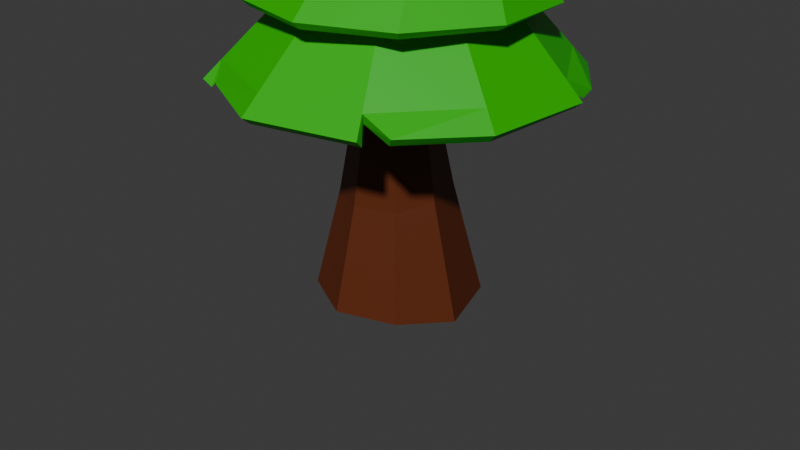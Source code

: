 # Source: pine-A.blend  (saved by Blender 4.0.36; exported with 4.5.12 LTS)
import bpy
from mathutils import Matrix  # noqa: F401  (used for matrix-valued properties, if any)

bpy.ops.wm.read_factory_settings(use_empty=True)
scene = bpy.context.scene
scene.name = 'Scene'

# ---- collections
col_collection = bpy.data.collections.new('Collection'); scene.collection.children.link(col_collection)

# ---- materials (node trees are filled in below, after node groups)
mat_material_001 = bpy.data.materials.new('Material.001')
mat_material_001.use_transparent_shadow = False
mat_material_002 = bpy.data.materials.new('Material.002')
mat_material_002.use_transparent_shadow = False

# ---- material node trees
mat_material_001.use_nodes = True; mat_material_001.node_tree.nodes.clear()
_N = mat_material_001.node_tree.nodes; _L = mat_material_001.node_tree.links
n0 = _N.new('ShaderNodeBsdfPrincipled'); n0.name = 'Principled BSDF'; n0.location = (10, 300)
n0.inputs[0].default_value = (0.1124, 0.02167, 0.003068, 1.0)
n0.inputs[3].default_value = 1.45
n1 = _N.new('ShaderNodeOutputMaterial'); n1.name = 'Material Output'; n1.location = (300, 300)
_L.new(n0.outputs[0], n1.inputs[0])
n1.is_active_output = True
mat_material_002.use_nodes = True; mat_material_002.node_tree.nodes.clear()
_N = mat_material_002.node_tree.nodes; _L = mat_material_002.node_tree.links
n0 = _N.new('ShaderNodeBsdfPrincipled'); n0.name = 'Principled BSDF'; n0.location = (10, 300)
n0.inputs[0].default_value = (0.00797, 0.4793, 0.0, 1.0)
n0.inputs[3].default_value = 1.45
n1 = _N.new('ShaderNodeOutputMaterial'); n1.name = 'Material Output'; n1.location = (300, 300)
_L.new(n0.outputs[0], n1.inputs[0])
n1.is_active_output = True

# ---- world
world_world = bpy.data.worlds.new('World'); scene.world = world_world
world_world.use_nodes = True; world_world.node_tree.nodes.clear()
_N = world_world.node_tree.nodes; _L = world_world.node_tree.links
n0 = _N.new('ShaderNodeOutputWorld'); n0.name = 'World Output'; n0.location = (300, 300)
n1 = _N.new('ShaderNodeBackground'); n1.name = 'Background'; n1.location = (10, 300)
n1.inputs[0].default_value = (0.05088, 0.05088, 0.05088, 1.0)
_L.new(n1.outputs[0], n0.inputs[0])
n0.is_active_output = True
world_world.color = (0.05088, 0.05088, 0.05088)
world_world.use_sun_shadow = False
world_world.sun_shadow_jitter_overblur = 0.0

# ---- cameras
cam_camera = bpy.data.cameras.new('Camera')
cam_camera.clip_end = 100.0
cam_camera.ortho_scale = 7.314

# ---- meshes
me_cylinder = bpy.data.meshes.new('Cylinder')
me_cylinder.from_pydata([(0.005581, 0.8328, -0.7482), (-0.02761, 0.3646, 1.226), (0.5775, 0.6276, -0.7987), (0.2673, 0.2488, 1.268), (0.8593, -0.05282, -0.8143), (0.3836, -0.03206, 1.268), (0.5874, -0.605, -0.7438), (0.2673, -0.3129, 1.255), (-0.005187, -0.8504, -0.7438), (-0.01361, -0.4293, 1.255), (-0.5978, -0.605, -0.7282), (-0.2945, -0.3129, 1.268), (-0.8189, 0.02432, -0.6619), (-0.4108, -0.03206, 1.268), (-0.6177, 0.5345, -0.6792), (-0.2841, 0.2583, 1.226), (-0.01848, 0.5255, 0.4031), (0.3677, 0.3984, 0.398), (0.5569, -0.05817, 0.398), (0.3865, -0.4236, 0.3289), (-0.01111, -0.5883, 0.3289), (-0.4088, -0.4236, 0.3419), (-0.5682, 0.003384, 0.2923), (-0.4147, 0.345, 0.3452), (-0.3015, -0.7277, -0.7438), (-0.154, -0.3711, 1.268), (-0.2099, -0.5059, 0.3289), (0.2262, 0.2098, 2.804), (-0.01814, 0.3114, 2.783), (0.3274, -0.03544, 2.813), (0.2262, -0.2807, 2.789), (-0.01814, -0.3823, 2.767), (-0.1403, -0.3315, 2.772), (-0.3637, -0.03544, 2.753), (-0.2625, -0.2807, 2.762), (-0.2625, 0.2098, 2.762), (0.08907, 0.152, 3.812), (-0.1045, 0.2325, 3.795), (0.1692, -0.04228, 3.819), (0.08907, -0.2366, 3.796), (-0.1045, -0.3171, 3.779), (-0.2013, -0.2768, 3.771), (-0.3782, -0.04228, 3.771), (-0.298, -0.2366, 3.778), (-0.298, 0.152, 3.778), (-0.05194, 0.09715, 6.08), (-0.1938, 0.1526, 6.055), (0.009757, -0.04388, 6.091), (-0.04488, -0.1879, 6.066), (-0.1839, -0.2506, 6.042), (-0.2548, -0.2229, 6.03), (-0.3875, -0.05416, 6.022), (-0.3258, -0.1952, 6.033), (-0.3328, 0.08989, 6.031), (-0.2332, 0.01383, 6.629), (-0.3026, 0.04092, 6.617), (-0.2031, -0.05512, 6.635), (-0.2298, -0.1255, 6.63), (-0.2977, -0.1562, 6.619), (-0.3324, -0.1426, 6.612), (-0.3973, -0.06014, 6.601), (-0.3671, -0.1291, 6.606), (-0.3706, 0.01028, 6.606)], [], [(16, 1, 3, 17), (17, 3, 5, 18), (18, 5, 7, 19), (19, 7, 9, 20), (26, 25, 11, 21), (21, 11, 13, 22), (3, 1, 28, 27), (22, 13, 15, 23), (23, 15, 1, 16), (0, 2, 4, 6, 8, 24, 10, 12, 14), (14, 23, 16, 0), (12, 22, 23, 14), (10, 21, 22, 12), (24, 26, 21, 10), (6, 19, 20, 8), (4, 18, 19, 6), (2, 17, 18, 4), (0, 16, 17, 2), (8, 20, 26, 24), (20, 9, 25, 26), (28, 35, 44, 37), (7, 5, 29, 30), (5, 3, 27, 29), (1, 15, 35, 28), (15, 13, 33, 35), (13, 11, 34, 33), (11, 25, 32, 34), (25, 9, 31, 32), (9, 7, 30, 31), (44, 42, 51, 53), (32, 31, 40, 41), (29, 27, 36, 38), (34, 32, 41, 43), (33, 34, 43, 42), (30, 29, 38, 39), (35, 33, 42, 44), (31, 30, 39, 40), (27, 28, 37, 36), (51, 52, 61, 60), (40, 39, 48, 49), (36, 37, 46, 45), (37, 44, 53, 46), (41, 40, 49, 50), (38, 36, 45, 47), (43, 41, 50, 52), (42, 43, 52, 51), (39, 38, 47, 48), (54, 55, 62, 60, 61, 59, 58, 57, 56), (48, 47, 56, 57), (53, 51, 60, 62), (49, 48, 57, 58), (45, 46, 55, 54), (46, 53, 62, 55), (50, 49, 58, 59), (47, 45, 54, 56), (52, 50, 59, 61)])
_uv = me_cylinder.uv_layers.new(name='UVMap')
_uv.uv.foreach_set('vector', [1.0, 0.7253, 1.0, 1.0, 0.875, 1.0, 0.875, 0.7253, 0.875, 0.7253, 0.875, 1.0, 0.75, 1.0, 0.75, 0.7253, 0.75, 0.7253, 0.75, 1.0, 0.625, 1.0, 0.625, 0.7253, 0.625, 0.7253, 0.625, 1.0, 0.5, 1.0, 0.5, 0.7253, 0.4375, 0.7253, 0.4375, 1.0, 0.375, 1.0, 0.375, 0.7253, 0.375, 0.7253, 0.375, 1.0, 0.25, 1.0, 0.25, 0.7253, 0.875, 1.0, 1.0, 1.0, 1.0, 1.0, 0.875, 1.0, 0.25, 0.7253, 0.25, 1.0, 0.125, 1.0, 0.125, 0.7253, 0.125, 0.7253, 0.125, 1.0, 0.0, 1.0, 0.0, 0.7253, 0.75, 0.49, 0.9197, 0.4197, 0.99, 0.25, 0.9197, 0.08029, 0.75, 0.01, 0.6651, 0.04515, 0.5803, 0.08029, 0.51, 0.25, 0.5803, 0.4197, 0.125, 0.5, 0.125, 0.7253, 0.0, 0.7253, 0.0, 0.5, 0.25, 0.5, 0.25, 0.7253, 0.125, 0.7253, 0.125, 0.5, 0.375, 0.5, 0.375, 0.7253, 0.25, 0.7253, 0.25, 0.5, 0.4375, 0.5, 0.4375, 0.7253, 0.375, 0.7253, 0.375, 0.5, 0.625, 0.5, 0.625, 0.7253, 0.5, 0.7253, 0.5, 0.5, 0.75, 0.5, 0.75, 0.7253, 0.625, 0.7253, 0.625, 0.5, 0.875, 0.5, 0.875, 0.7253, 0.75, 0.7253, 0.75, 0.5, 1.0, 0.5, 1.0, 0.7253, 0.875, 0.7253, 0.875, 0.5, 0.5, 0.5, 0.5, 0.7253, 0.4375, 0.7253, 0.4375, 0.5, 0.5, 0.7253, 0.5, 1.0, 0.4375, 1.0, 0.4375, 0.7253, 0.0, 1.0, 0.125, 1.0, 0.125, 1.0, 0.0, 1.0, 0.625, 1.0, 0.75, 1.0, 0.75, 1.0, 0.625, 1.0, 0.75, 1.0, 0.875, 1.0, 0.875, 1.0, 0.75, 1.0, 0.0, 1.0, 0.125, 1.0, 0.125, 1.0, 0.0, 1.0, 0.125, 1.0, 0.25, 1.0, 0.25, 1.0, 0.125, 1.0, 0.25, 1.0, 0.375, 1.0, 0.375, 1.0, 0.25, 1.0, 0.375, 1.0, 0.4375, 1.0, 0.4375, 1.0, 0.375, 1.0, 0.4375, 1.0, 0.5, 1.0, 0.5, 1.0, 0.4375, 1.0, 0.5, 1.0, 0.625, 1.0, 0.625, 1.0, 0.5, 1.0, 0.125, 1.0, 0.25, 1.0, 0.25, 1.0, 0.125, 1.0, 0.4375, 1.0, 0.5, 1.0, 0.5, 1.0, 0.4375, 1.0, 0.75, 1.0, 0.875, 1.0, 0.875, 1.0, 0.75, 1.0, 0.375, 1.0, 0.4375, 1.0, 0.4375, 1.0, 0.375, 1.0, 0.25, 1.0, 0.375, 1.0, 0.375, 1.0, 0.25, 1.0, 0.625, 1.0, 0.75, 1.0, 0.75, 1.0, 0.625, 1.0, 0.125, 1.0, 0.25, 1.0, 0.25, 1.0, 0.125, 1.0, 0.5, 1.0, 0.625, 1.0, 0.625, 1.0, 0.5, 1.0, 0.875, 1.0, 1.0, 1.0, 1.0, 1.0, 0.875, 1.0, 0.25, 1.0, 0.375, 1.0, 0.375, 1.0, 0.25, 1.0, 0.5, 1.0, 0.625, 1.0, 0.625, 1.0, 0.5, 1.0, 0.875, 1.0, 1.0, 1.0, 1.0, 1.0, 0.875, 1.0, 0.0, 1.0, 0.125, 1.0, 0.125, 1.0, 0.0, 1.0, 0.4375, 1.0, 0.5, 1.0, 0.5, 1.0, 0.4375, 1.0, 0.75, 1.0, 0.875, 1.0, 0.875, 1.0, 0.75, 1.0, 0.375, 1.0, 0.4375, 1.0, 0.4375, 1.0, 0.375, 1.0, 0.25, 1.0, 0.375, 1.0, 0.375, 1.0, 0.25, 1.0, 0.625, 1.0, 0.75, 1.0, 0.75, 1.0, 0.625, 1.0, 0.4197, 0.4197, 0.25, 0.49, 0.08029, 0.4197, 0.01, 0.25, 0.08029, 0.08029, 0.1651, 0.04515, 0.25, 0.01, 0.4197, 0.08029, 0.49, 0.25, 0.625, 1.0, 0.75, 1.0, 0.75, 1.0, 0.625, 1.0, 0.125, 1.0, 0.25, 1.0, 0.25, 1.0, 0.125, 1.0, 0.5, 1.0, 0.625, 1.0, 0.625, 1.0, 0.5, 1.0, 0.875, 1.0, 1.0, 1.0, 1.0, 1.0, 0.875, 1.0, 0.0, 1.0, 0.125, 1.0, 0.125, 1.0, 0.0, 1.0, 0.4375, 1.0, 0.5, 1.0, 0.5, 1.0, 0.4375, 1.0, 0.75, 1.0, 0.875, 1.0, 0.875, 1.0, 0.75, 1.0, 0.375, 1.0, 0.4375, 1.0, 0.4375, 1.0, 0.375, 1.0])
me_cylinder.materials.append(mat_material_001)
me_cylinder.update()
me_circle = bpy.data.meshes.new('Circle')
me_circle.from_pydata([(0.0, 1.0, 0.0), (-0.5878, 0.809, 0.0), (-0.9426, 0.1719, -0.01828), (-0.9511, -0.309, 0.0), (-0.4769, -0.809, 0.0), (0.0, -1.0, 0.0), (0.5878, -0.809, 0.0), (0.9511, -0.309, 0.0), (0.9132, 0.4227, 0.0315), (0.5878, 0.809, 0.0), (0.04256, 0.4858, 0.5427), (-0.243, 0.393, 0.5427), (-0.4195, 0.1501, 0.5427), (-0.4195, -0.1501, 0.5427), (-0.243, -0.393, 0.5427), (0.04256, -0.4858, 0.5427), (0.3281, -0.393, 0.5427), (0.5046, -0.1501, 0.5427), (0.5046, 0.1501, 0.5427), (0.3281, 0.393, 0.5427), (-0.09009, 0.7323, 0.4104), (-0.5075, 0.5135, 0.4104), (-0.7166, 0.09121, 0.4104), (-0.6375, -0.3733, 0.4104), (-0.3005, -0.7027, 0.4104), (0.1658, -0.771, 0.4104), (0.5831, -0.5523, 0.4104), (0.7922, -0.13, 0.4104), (0.7132, 0.3346, 0.4104), (0.3761, 0.6639, 0.4104), (0.009514, 0.4641, 0.9732), (-0.1827, 0.3634, 0.9732), (-0.279, 0.1689, 0.9732), (-0.2426, -0.04508, 0.9732), (-0.08738, -0.1968, 0.9732), (0.1274, -0.2283, 0.9732), (0.3196, -0.1275, 0.9732), (0.4159, 0.067, 0.9732), (0.3795, 0.281, 0.9732), (0.2243, 0.4327, 0.9732), (0.07798, 0.4266, 0.8225), (-0.1284, 0.3596, 0.8225), (-0.256, 0.184, 0.8225), (-0.256, -0.03307, 0.8225), (-0.1284, -0.2087, 0.8225), (0.07798, -0.2757, 0.8225), (0.2844, -0.2087, 0.8225), (0.412, -0.03307, 0.8225), (0.412, 0.184, 0.8225), (0.2844, 0.3596, 0.8225), (0.03463, 0.8154, 0.8314), (-0.5395, 0.5873, 0.8634), (-0.7392, 0.2532, 0.8314), (-0.7112, -0.3285, 0.8447), (-0.4436, -0.6565, 0.8314), (0.1344, -0.8103, 0.836), (0.5129, -0.6565, 0.8314), (0.8084, -0.2497, 0.8314), (0.8084, 0.2532, 0.8314), (0.4146, 0.6875, 0.8313), (0.0474, 0.2854, 1.546), (-0.1193, 0.2313, 1.546), (-0.2224, 0.08943, 1.546), (-0.2224, -0.08589, 1.546), (-0.1193, -0.2277, 1.546), (0.0474, -0.2819, 1.546), (0.2141, -0.2277, 1.546), (0.3172, -0.08589, 1.546), (0.3172, 0.08943, 1.546), (0.2141, 0.2313, 1.546), (-0.395, 0.5255, 1.339), (-0.6659, 0.2008, 1.339), (-0.6942, -0.2211, 1.339), (-0.4691, -0.5791, 1.339), (-0.07653, -0.7364, 1.339), (0.3335, -0.6329, 1.339), (0.6044, -0.3082, 1.339), (0.6327, 0.1137, 1.339), (0.4076, 0.4717, 1.339), (0.01501, 0.629, 1.339), (-0.2963, 0.3599, 2.009), (-0.4248, 0.2059, 2.009), (-0.4382, 0.005852, 2.009), (-0.3315, -0.1639, 2.009), (-0.1453, -0.2384, 2.009), (0.04906, -0.1894, 2.009), (0.1775, -0.03543, 2.009), (0.1909, 0.1646, 2.009), (0.08417, 0.3343, 2.009), (-0.1019, 0.4089, 2.009), (-0.09108, 0.6087, 1.786), (-0.4165, 0.5029, 1.786), (-0.6176, 0.2261, 1.786), (-0.6176, -0.116, 1.786), (-0.4165, -0.3928, 1.786), (0.08578, -0.4693, 1.777), (0.2343, -0.3928, 1.786), (0.4245, 0.004385, 1.786), (0.4355, 0.2261, 1.786), (0.2343, 0.5029, 1.786), (-0.1151, 0.175, 2.893), (-0.1856, 0.1521, 2.893), (-0.2292, 0.09212, 2.893), (-0.2292, 0.01799, 2.893), (-0.1856, -0.04198, 2.893), (-0.1151, -0.06489, 2.893), (-0.04464, -0.04198, 2.893), (-0.001071, 0.01799, 2.893), (-0.001071, 0.09212, 2.893), (-0.04464, 0.1521, 2.893), (-0.167, 0.139, 2.857), (-0.2177, 0.08787, 2.857), (-0.2287, 0.01674, 2.857), (-0.1958, -0.04728, 2.857), (-0.1316, -0.07973, 2.857), (-0.06051, -0.06821, 2.857), (-0.009791, -0.01714, 2.857), (0.001217, 0.054, 2.857), (-0.03169, 0.118, 2.857), (-0.09594, 0.1505, 2.857), (-0.1294, 0.06587, 3.028), (-0.1444, 0.05083, 3.028), (-0.1476, 0.02988, 3.028), (-0.1379, 0.01104, 3.028), (-0.119, 0.001482, 3.028), (-0.09807, 0.004871, 3.028), (-0.08314, 0.01991, 3.028), (-0.0799, 0.04085, 3.028), (-0.08959, 0.0597, 3.028), (-0.1085, 0.06926, 3.028), (0.5394, -0.7316, 0.101), (0.8679, -0.2794, 0.101), (-0.8521, -0.2794, 0.101), (-0.5236, -0.7316, 0.101), (0.007923, 0.9043, 0.101), (-0.5236, 0.7316, 0.101), (0.8679, 0.2794, 0.101), (0.007923, -0.9043, 0.101), (-0.8521, 0.2794, 0.101), (0.5394, 0.7316, 0.101), (-0.5878, -0.809, 0.0), (0.7005, -0.7084, 0.01799), (0.9511, 0.309, 0.0), (0.03829, 0.6635, 1.036), (-0.3507, 0.5372, 1.036), (0.6677, -0.2027, 1.036), (0.6677, 0.2063, 1.036), (-0.3507, -0.5336, 1.036), (0.03829, -0.66, 1.036), (-0.5911, 0.2063, 1.036), (0.4273, 0.5372, 1.036), (0.4273, -0.5336, 1.036), (-0.5911, -0.2027, 1.036), (0.8485, -0.02927, 0.8774), (0.5129, 0.66, 0.8314), (-0.4436, 0.66, 0.8314), (-0.7392, -0.2497, 0.8314), (-0.9511, 0.309, 0.0), (0.8679, -0.2794, 0.101), (-0.5236, -0.7316, 0.101), (-0.5236, 0.7316, 0.101), (0.8679, 0.2794, 0.101), (0.007923, -0.9043, 0.101), (-0.8521, 0.2794, 0.101), (0.5394, 0.7316, 0.101), (0.5394, -0.7316, 0.101), (-0.8521, -0.2794, 0.101), (0.007923, 0.9043, 0.101), (0.03463, -0.8119, 0.8314), (-0.5548, 0.2045, 1.964), (-0.5548, -0.09436, 1.964), (0.1892, 0.4462, 1.964), (-0.09497, 0.5386, 1.964), (0.1892, -0.3361, 1.964), (0.3649, -0.09436, 1.964), (-0.3792, -0.3361, 1.964), (-0.3792, 0.4462, 1.964), (0.3649, 0.2045, 1.964), (-0.09497, -0.4285, 1.964), (-0.09108, -0.4986, 1.786), (0.4355, -0.116, 1.786), (0.1922, 0.5358, 1.786)], [(41, 40), (42, 41), (43, 42), (44, 43), (45, 44), (46, 45), (47, 46), (48, 47), (49, 48), (40, 49)], [(165, 158, 17, 16), (166, 159, 14, 13), (167, 160, 11, 10), (158, 161, 18, 17), (159, 162, 15, 14), (160, 163, 12, 11), (161, 164, 19, 18), (162, 165, 16, 15), (163, 166, 13, 12), (164, 167, 10, 19), (22, 21, 31, 32), (29, 28, 38, 39), (26, 25, 35, 36), (23, 22, 32, 33), (20, 29, 39, 30), (27, 26, 36, 37), (24, 23, 33, 34), (21, 20, 30, 31), (28, 27, 37, 38), (25, 24, 34, 35), (143, 144, 61, 60), (145, 146, 68, 67), (147, 148, 65, 64), (144, 149, 62, 61), (146, 150, 69, 68), (148, 151, 66, 65), (149, 152, 63, 62), (150, 143, 60, 69), (151, 145, 67, 66), (152, 147, 64, 63), (75, 74, 84, 85), (72, 71, 81, 82), (79, 78, 88, 89), (76, 75, 85, 86), (73, 72, 82, 83), (70, 79, 89, 80), (77, 76, 86, 87), (74, 73, 83, 84), (71, 70, 80, 81), (78, 77, 87, 88), (169, 170, 103, 102), (171, 172, 100, 109), (173, 174, 107, 106), (170, 175, 104, 103), (172, 176, 101, 100), (174, 177, 108, 107), (175, 178, 105, 104), (176, 169, 102, 101), (177, 171, 109, 108), (178, 173, 106, 105), (117, 116, 126, 127), (114, 113, 123, 124), (111, 110, 120, 121), (118, 117, 127, 128), (115, 114, 124, 125), (112, 111, 121, 122), (119, 118, 128, 129), (116, 115, 125, 126), (113, 112, 122, 123), (110, 119, 129, 120), (9, 0, 134, 139), (2, 3, 132, 138), (5, 6, 130, 137), (8, 9, 139, 136), (1, 157, 138, 135), (4, 5, 137, 133), (7, 142, 136, 131), (0, 1, 135, 134), (3, 140, 133, 132), (141, 7, 131, 130), (53, 54, 147, 152), (56, 57, 145, 151), (59, 50, 143, 150), (52, 156, 152, 149), (55, 56, 151, 148), (58, 154, 150, 146), (51, 52, 149, 144), (54, 168, 148, 147), (153, 58, 146, 145), (50, 155, 144, 143), (139, 134, 167, 164), (138, 132, 166, 163), (137, 130, 165, 162), (136, 139, 164, 161), (135, 138, 163, 160), (133, 137, 162, 159), (131, 136, 161, 158), (134, 135, 160, 167), (132, 133, 159, 166), (130, 131, 158, 165), (95, 96, 173, 178), (98, 99, 171, 177), (91, 92, 169, 176), (94, 179, 178, 175), (97, 98, 177, 174), (90, 91, 176, 172), (93, 94, 175, 170), (96, 180, 174, 173), (181, 90, 172, 171), (92, 93, 170, 169)])
_uv = me_circle.uv_layers.new(name='UVMap')
_uv.uv.foreach_set('vector', [0.7105, 0.5256, 0.5889, 0.5975, 0.7099, 0.5338, 0.7066, 0.5338, 0.6848, 0.5256, 0.6909, 0.5256, 0.6961, 0.5338, 0.6928, 0.5338, 0.7007, 0.5256, 0.6909, 0.5256, 0.6961, 0.5338, 0.7014, 0.5338, 0.5889, 0.5975, 0.5889, 0.5975, 0.7099, 0.5338, 0.7099, 0.5338, 0.6909, 0.5256, 0.7007, 0.5256, 0.7014, 0.5338, 0.6961, 0.5338, 0.6909, 0.5256, 0.6848, 0.5256, 0.6928, 0.5338, 0.6961, 0.5338, 0.5889, 0.5975, 0.7105, 0.5256, 0.7066, 0.5338, 0.7099, 0.5338, 0.7007, 0.5256, 0.7105, 0.5256, 0.7066, 0.5338, 0.7014, 0.5338, 0.6848, 0.5256, 0.6848, 0.5256, 0.6928, 0.5338, 0.6928, 0.5338, 0.7105, 0.5256, 0.7007, 0.5256, 0.7014, 0.5338, 0.7066, 0.5338, 0.6874, 0.5314, 0.6912, 0.5314, 0.6972, 0.5418, 0.6954, 0.5418, 0.7075, 0.5314, 0.7138, 0.5314, 0.7076, 0.5418, 0.7047, 0.5418, 0.7114, 0.5314, 0.7036, 0.5314, 0.7029, 0.5418, 0.7065, 0.5418, 0.6888, 0.5314, 0.6874, 0.5314, 0.6954, 0.5418, 0.6961, 0.5418, 0.6989, 0.5314, 0.7075, 0.5314, 0.7047, 0.5418, 0.7008, 0.5418, 0.7152, 0.5314, 0.7114, 0.5314, 0.7065, 0.5418, 0.7083, 0.5418, 0.695, 0.5314, 0.6888, 0.5314, 0.6961, 0.5418, 0.699, 0.5418, 0.6912, 0.5314, 0.6989, 0.5314, 0.7008, 0.5418, 0.6972, 0.5418, 0.7138, 0.5314, 0.7152, 0.5314, 0.7083, 0.5418, 0.7076, 0.5418, 0.7036, 0.5314, 0.695, 0.5314, 0.699, 0.5418, 0.7029, 0.5418, 0.7013, 0.5429, 0.6941, 0.5429, 0.6984, 0.5523, 0.7015, 0.5523, 0.7129, 0.5429, 0.7129, 0.5429, 0.7064, 0.5523, 0.7064, 0.5523, 0.6941, 0.5429, 0.7013, 0.5429, 0.7015, 0.5523, 0.6984, 0.5523, 0.6941, 0.5429, 0.6897, 0.5429, 0.6965, 0.5523, 0.6984, 0.5523, 0.7129, 0.5429, 0.7085, 0.5429, 0.7045, 0.5523, 0.7064, 0.5523, 0.7013, 0.5429, 0.7085, 0.5429, 0.7045, 0.5523, 0.7015, 0.5523, 0.6897, 0.5429, 0.6897, 0.5429, 0.6965, 0.5523, 0.6965, 0.5523, 0.7085, 0.5429, 0.7013, 0.5429, 0.7015, 0.5523, 0.7045, 0.5523, 0.7085, 0.5429, 0.7129, 0.5429, 0.7064, 0.5523, 0.7045, 0.5523, 0.6897, 0.5429, 0.6941, 0.5429, 0.6984, 0.5523, 0.6965, 0.5523, 0.7067, 0.5485, 0.6992, 0.5485, 0.6979, 0.5609, 0.7015, 0.5609, 0.6878, 0.5485, 0.6883, 0.5485, 0.6927, 0.5609, 0.6925, 0.5609, 0.7009, 0.5485, 0.7081, 0.5485, 0.7021, 0.5609, 0.6987, 0.5609, 0.7117, 0.5485, 0.7067, 0.5485, 0.7015, 0.5609, 0.7039, 0.5609, 0.6919, 0.5485, 0.6878, 0.5485, 0.6925, 0.5609, 0.6945, 0.5609, 0.6933, 0.5485, 0.7009, 0.5485, 0.6987, 0.5609, 0.6951, 0.5609, 0.7123, 0.5485, 0.7117, 0.5485, 0.7039, 0.5609, 0.7041, 0.5609, 0.6992, 0.5485, 0.6919, 0.5485, 0.6945, 0.5609, 0.6979, 0.5609, 0.6883, 0.5485, 0.6933, 0.5485, 0.6951, 0.5609, 0.6927, 0.5609, 0.7081, 0.5485, 0.7123, 0.5485, 0.7041, 0.5609, 0.7021, 0.5609, 0.6903, 0.5601, 0.6903, 0.5601, 0.6964, 0.5772, 0.6964, 0.5772, 0.7041, 0.5601, 0.6988, 0.5601, 0.6985, 0.5772, 0.6998, 0.5772, 0.7041, 0.5601, 0.7073, 0.5601, 0.7006, 0.5772, 0.6998, 0.5772, 0.6903, 0.5601, 0.6936, 0.5601, 0.6972, 0.5772, 0.6964, 0.5772, 0.6988, 0.5601, 0.6936, 0.5601, 0.6972, 0.5772, 0.6985, 0.5772, 0.7073, 0.5601, 0.7073, 0.5601, 0.7006, 0.5772, 0.7006, 0.5772, 0.6936, 0.5601, 0.6988, 0.5601, 0.6985, 0.5772, 0.6972, 0.5772, 0.6936, 0.5601, 0.6903, 0.5601, 0.6964, 0.5772, 0.6972, 0.5772, 0.7073, 0.5601, 0.7041, 0.5601, 0.6998, 0.5772, 0.7006, 0.5772, 0.6988, 0.5601, 0.7041, 0.5601, 0.6998, 0.5772, 0.6985, 0.5772, 0.7006, 0.5765, 0.7004, 0.5765, 0.699, 0.5797, 0.6991, 0.5797, 0.6982, 0.5765, 0.697, 0.5765, 0.698, 0.5797, 0.6984, 0.5797, 0.6966, 0.5765, 0.6975, 0.5765, 0.6982, 0.5797, 0.6979, 0.5797, 0.7, 0.5765, 0.7006, 0.5765, 0.6991, 0.5797, 0.6989, 0.5797, 0.6995, 0.5765, 0.6982, 0.5765, 0.6984, 0.5797, 0.6988, 0.5797, 0.6964, 0.5765, 0.6966, 0.5765, 0.6979, 0.5797, 0.6979, 0.5797, 0.6988, 0.5765, 0.7, 0.5765, 0.6989, 0.5797, 0.6986, 0.5797, 0.7004, 0.5765, 0.6995, 0.5765, 0.6988, 0.5797, 0.699, 0.5797, 0.697, 0.5765, 0.6964, 0.5765, 0.6979, 0.5797, 0.698, 0.5797, 0.6975, 0.5765, 0.6988, 0.5765, 0.6986, 0.5797, 0.6982, 0.5797, 0.7114, 0.5238, 0.7006, 0.5238, 0.7007, 0.5256, 0.7105, 0.5256, 0.6832, 0.5234, 0.683, 0.5238, 0.6848, 0.5256, 0.6848, 0.5256, 0.7006, 0.5238, 0.7114, 0.5238, 0.7105, 0.5256, 0.7007, 0.5256, 0.5935, 0.5904, 0.7114, 0.5238, 0.7105, 0.5256, 0.5889, 0.5975, 0.6897, 0.5238, 0.683, 0.5238, 0.6848, 0.5256, 0.6909, 0.5256, 0.6918, 0.5238, 0.7006, 0.5238, 0.7007, 0.5256, 0.6909, 0.5256, 0.5974, 0.5872, 0.5974, 0.5872, 0.5889, 0.5975, 0.5889, 0.5975, 0.7006, 0.5238, 0.6897, 0.5238, 0.6909, 0.5256, 0.7007, 0.5256, 0.683, 0.5238, 0.6897, 0.5238, 0.6909, 0.5256, 0.6848, 0.5256, 0.7135, 0.5241, 0.5974, 0.5872, 0.5889, 0.5975, 0.7105, 0.5256, 0.6874, 0.5394, 0.6924, 0.5391, 0.6941, 0.5429, 0.6897, 0.5429, 0.7101, 0.5391, 0.7155, 0.5391, 0.7129, 0.5429, 0.7085, 0.5429, 0.7082, 0.5391, 0.7012, 0.5391, 0.7013, 0.5429, 0.7085, 0.5429, 0.6869, 0.5391, 0.6869, 0.5391, 0.6897, 0.5429, 0.6897, 0.5429, 0.7031, 0.5392, 0.7101, 0.5391, 0.7085, 0.5429, 0.7013, 0.5429, 0.7155, 0.5391, 0.7101, 0.5391, 0.7085, 0.5429, 0.7129, 0.5429, 0.6906, 0.5397, 0.6869, 0.5391, 0.6897, 0.5429, 0.6941, 0.5429, 0.6924, 0.5391, 0.7012, 0.5391, 0.7013, 0.5429, 0.6941, 0.5429, 0.5869, 0.677, 0.7155, 0.5391, 0.7129, 0.5429, 0.7129, 0.5429, 0.7012, 0.5391, 0.6924, 0.5391, 0.6941, 0.5429, 0.7013, 0.5429, 0.7105, 0.5256, 0.7007, 0.5256, 0.7007, 0.5256, 0.7105, 0.5256, 0.6848, 0.5256, 0.6848, 0.5256, 0.6848, 0.5256, 0.6848, 0.5256, 0.7007, 0.5256, 0.7105, 0.5256, 0.7105, 0.5256, 0.7007, 0.5256, 0.5889, 0.5975, 0.7105, 0.5256, 0.7105, 0.5256, 0.5889, 0.5975, 0.6909, 0.5256, 0.6848, 0.5256, 0.6848, 0.5256, 0.6909, 0.5256, 0.6909, 0.5256, 0.7007, 0.5256, 0.7007, 0.5256, 0.6909, 0.5256, 0.5889, 0.5975, 0.5889, 0.5975, 0.5889, 0.5975, 0.5889, 0.5975, 0.7007, 0.5256, 0.6909, 0.5256, 0.6909, 0.5256, 0.7007, 0.5256, 0.6848, 0.5256, 0.6909, 0.5256, 0.6909, 0.5256, 0.6848, 0.5256, 0.7105, 0.5256, 0.5889, 0.5975, 0.5889, 0.5975, 0.7105, 0.5256, 0.7022, 0.5566, 0.7049, 0.5568, 0.7041, 0.5601, 0.6988, 0.5601, 0.7086, 0.5568, 0.7049, 0.5568, 0.7041, 0.5601, 0.7073, 0.5601, 0.6929, 0.5568, 0.6892, 0.5568, 0.6903, 0.5601, 0.6936, 0.5601, 0.6929, 0.5568, 0.6989, 0.5568, 0.6988, 0.5601, 0.6936, 0.5601, 0.7084, 0.5568, 0.7086, 0.5568, 0.7073, 0.5601, 0.7073, 0.5601, 0.6989, 0.5568, 0.6929, 0.5568, 0.6936, 0.5601, 0.6988, 0.5601, 0.6892, 0.5568, 0.6929, 0.5568, 0.6936, 0.5601, 0.6903, 0.5601, 0.7049, 0.5568, 0.7086, 0.5568, 0.7073, 0.5601, 0.7041, 0.5601, 0.7041, 0.5568, 0.6989, 0.5568, 0.6988, 0.5601, 0.7041, 0.5601, 0.6892, 0.5568, 0.6892, 0.5568, 0.6903, 0.5601, 0.6903, 0.5601])
me_circle.materials.append(mat_material_002)
me_circle.update()

# ---- objects
ob_camera = bpy.data.objects.new('Camera', cam_camera)
ob_cylinder = bpy.data.objects.new('Cylinder', me_cylinder)
ob_circle = bpy.data.objects.new('Circle', me_circle)

# ---- transforms, parenting, visibility, modifiers, constraints
ob_camera.location = (7.359, -6.926, 4.958)
ob_camera.rotation_euler = (1.109, 0.0, 0.8149)
ob_camera.lock_rotations_4d = False
ob_camera.empty_display_type = 'ARROWS'
ob_camera.color = (0.0, 0.0, 0.0, 0.0)
ob_camera.hide_render = True
ob_camera.display_type = 'WIRE'
ob_camera.lineart.crease_threshold = 0.0
ob_cylinder.location = (0.0, 0.0, 0.0)
ob_circle.parent = ob_cylinder
ob_circle.location = (0.0, 0.0, 1.568)
ob_circle.scale = (1.842, 1.842, 1.842)
_m = ob_circle.modifiers.new('Solidify', 'SOLIDIFY')
_m.thickness = 0.06

# ---- collection membership
col_collection.objects.link(ob_camera)
col_collection.objects.link(ob_cylinder)
col_collection.objects.link(ob_circle)

# ---- scene / render settings (as saved in the file)
scene.camera = ob_camera
scene.frame_start = 1; scene.frame_end = 250; scene.frame_set(1)
scene.render.engine = 'BLENDER_EEVEE_NEXT'
scene.cycles.sampling_pattern = 'TABULATED_SOBOL'
bpy.context.view_layer.update()

# ---- added for rendering (the .blend has no usable light): sun
light_auto_sun = bpy.data.lights.new('AutoSun', 'SUN')
light_auto_sun.energy = 3.0
light_auto_sun.angle = 0.0523599
ob_auto_sun = bpy.data.objects.new('AutoSun', light_auto_sun)
scene.collection.objects.link(ob_auto_sun)
ob_auto_sun.rotation_euler = (0.872665, 0.174533, 0.523599)
bpy.context.view_layer.update()
